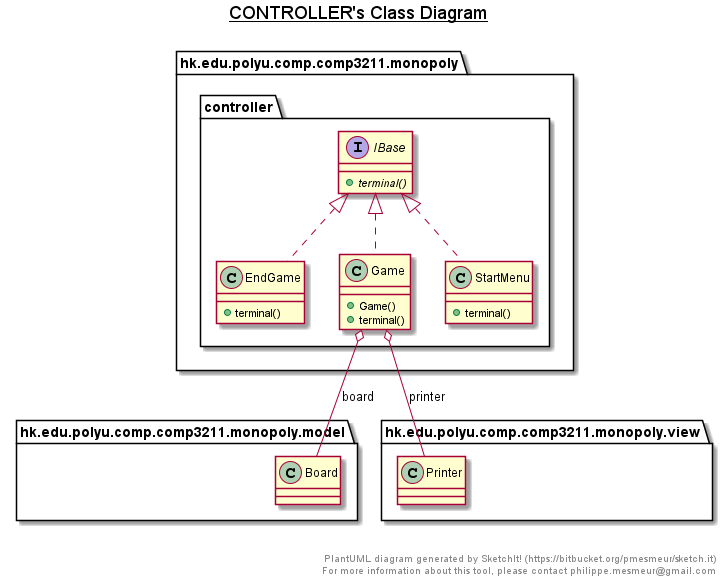

The diagram above was rendered by PlantUML. Its source (embedded in the PNG):
@startuml

title __CONTROLLER's Class Diagram__\n

  namespace hk.edu.polyu.comp.comp3211.monopoly {
    namespace controller {
      class hk.edu.polyu.comp.comp3211.monopoly.controller.EndGame {
          + terminal()
      }
    }
  }
  

  namespace hk.edu.polyu.comp.comp3211.monopoly {
    namespace controller {
      class hk.edu.polyu.comp.comp3211.monopoly.controller.Game {
          + Game()
          + terminal()
      }
    }
  }
  

  namespace hk.edu.polyu.comp.comp3211.monopoly {
    namespace controller {
      interface hk.edu.polyu.comp.comp3211.monopoly.controller.IBase {
          {abstract} + terminal()
      }
    }
  }
  

  namespace hk.edu.polyu.comp.comp3211.monopoly {
    namespace controller {
      class hk.edu.polyu.comp.comp3211.monopoly.controller.StartMenu {
          + terminal()
      }
    }
  }
  

  hk.edu.polyu.comp.comp3211.monopoly.controller.EndGame .up.|> hk.edu.polyu.comp.comp3211.monopoly.controller.IBase
  hk.edu.polyu.comp.comp3211.monopoly.controller.Game .up.|> hk.edu.polyu.comp.comp3211.monopoly.controller.IBase
  hk.edu.polyu.comp.comp3211.monopoly.controller.Game o-- hk.edu.polyu.comp.comp3211.monopoly.model.Board : board
  hk.edu.polyu.comp.comp3211.monopoly.controller.Game o-- hk.edu.polyu.comp.comp3211.monopoly.view.Printer : printer
  hk.edu.polyu.comp.comp3211.monopoly.controller.StartMenu .up.|> hk.edu.polyu.comp.comp3211.monopoly.controller.IBase


right footer


PlantUML diagram generated by SketchIt! (https://bitbucket.org/pmesmeur/sketch.it)
For more information about this tool, please contact philippe.mesmeur@gmail.com
endfooter

@enduml